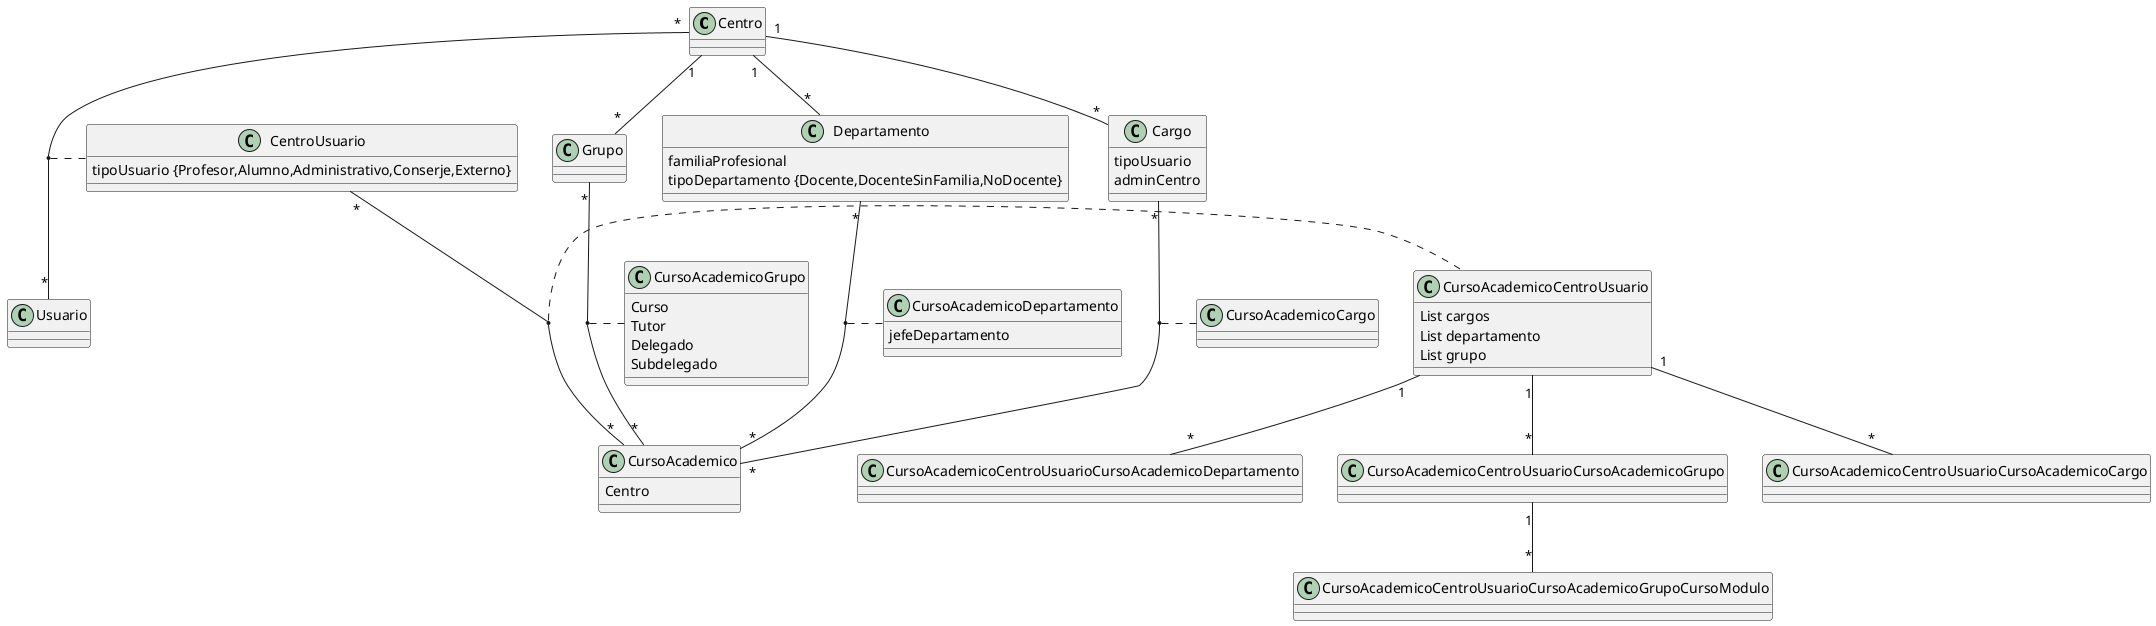

The diagram above was rendered by PlantUML. Its source (embedded in the PNG):
@startuml
Centro "1" -- "*" Departamento
Centro "1" -- "*" Cargo
Centro "1" -- "*" Grupo
Centro "*" -- "*" Usuario
(Centro, Usuario) . CentroUsuario

 
Departamento "*" -- "*" CursoAcademico
(Departamento, CursoAcademico) . CursoAcademicoDepartamento


Cargo "*" -- "*" CursoAcademico
(Cargo, CursoAcademico) . CursoAcademicoCargo


Grupo "*" -- "*" CursoAcademico
(Grupo, CursoAcademico) . CursoAcademicoGrupo

CentroUsuario "*" -- "*" CursoAcademico
(CentroUsuario, CursoAcademico) . CursoAcademicoCentroUsuario

class CentroUsuario {
    tipoUsuario {Profesor,Alumno,Administrativo,Conserje,Externo}
}

class Cargo {
    tipoUsuario
    adminCentro
}

class Departamento {
    familiaProfesional
    tipoDepartamento {Docente,DocenteSinFamilia,NoDocente}
}

class CursoAcademico {
  Centro
}

class CursoAcademicoGrupo {
  Curso
  Tutor
  Delegado
  Subdelegado
}

class Grupo {

}


class CursoAcademicoDepartamento {
    jefeDepartamento
}

class CursoAcademicoCentroUsuario {
    List cargos
    List departamento
    List grupo
}

CursoAcademicoCentroUsuario "1" -- "*" CursoAcademicoCentroUsuarioCursoAcademicoCargo

CursoAcademicoCentroUsuario "1" -- "*" CursoAcademicoCentroUsuarioCursoAcademicoDepartamento

CursoAcademicoCentroUsuario "1" -- "*" CursoAcademicoCentroUsuarioCursoAcademicoGrupo

CursoAcademicoCentroUsuarioCursoAcademicoGrupo "1" -- "*" CursoAcademicoCentroUsuarioCursoAcademicoGrupoCursoModulo







@enduml